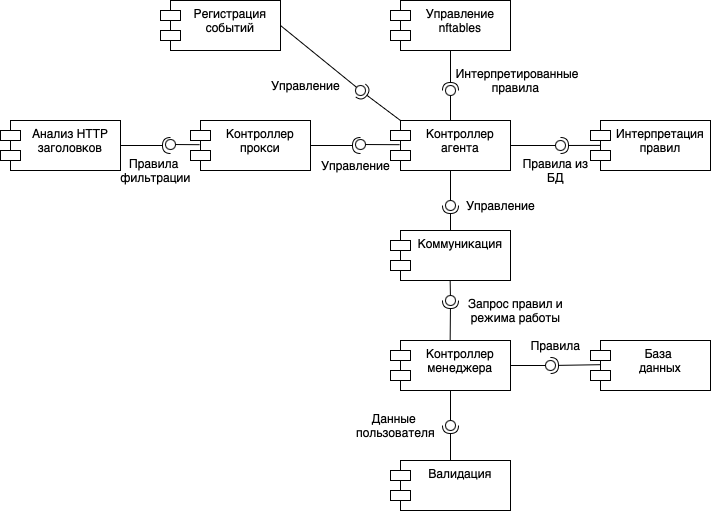

The diagram above was exported from draw.io. Its source (the exported page's mxGraphModel, read from the mxfile embedded in the PNG):
<mxGraphModel dx="813" dy="583" grid="1" gridSize="10" guides="1" tooltips="1" connect="1" arrows="1" fold="1" page="1" pageScale="1" pageWidth="827" pageHeight="1169" math="0" shadow="0">
  <root>
    <mxCell id="0" />
    <mxCell id="1" parent="0" />
    <mxCell id="0qVsZ8xu-wsWnTsWrNRn-1" value="База&amp;nbsp;&lt;div&gt;данных&lt;/div&gt;" style="shape=module;align=left;spacingLeft=20;align=center;verticalAlign=top;whiteSpace=wrap;html=1;" vertex="1" parent="1">
      <mxGeometry x="620" y="400" width="120" height="50" as="geometry" />
    </mxCell>
    <mxCell id="0qVsZ8xu-wsWnTsWrNRn-5" value="Контроллер&lt;div&gt;менеджера&lt;/div&gt;" style="shape=module;align=left;spacingLeft=20;align=center;verticalAlign=top;whiteSpace=wrap;html=1;" vertex="1" parent="1">
      <mxGeometry x="420" y="400" width="120" height="50" as="geometry" />
    </mxCell>
    <mxCell id="0qVsZ8xu-wsWnTsWrNRn-6" value="Валидация" style="shape=module;align=left;spacingLeft=20;align=center;verticalAlign=top;whiteSpace=wrap;html=1;" vertex="1" parent="1">
      <mxGeometry x="420" y="520" width="120" height="50" as="geometry" />
    </mxCell>
    <mxCell id="0qVsZ8xu-wsWnTsWrNRn-7" value="Коммуникация" style="shape=module;align=left;spacingLeft=20;align=center;verticalAlign=top;whiteSpace=wrap;html=1;" vertex="1" parent="1">
      <mxGeometry x="420" y="290" width="120" height="50" as="geometry" />
    </mxCell>
    <mxCell id="0qVsZ8xu-wsWnTsWrNRn-8" value="Управление nftables" style="shape=module;align=left;spacingLeft=20;align=center;verticalAlign=top;whiteSpace=wrap;html=1;" vertex="1" parent="1">
      <mxGeometry x="420" y="60" width="120" height="50" as="geometry" />
    </mxCell>
    <mxCell id="0qVsZ8xu-wsWnTsWrNRn-9" value="Регистрация событий" style="shape=module;align=left;spacingLeft=20;align=center;verticalAlign=top;whiteSpace=wrap;html=1;" vertex="1" parent="1">
      <mxGeometry x="190" y="60" width="120" height="50" as="geometry" />
    </mxCell>
    <mxCell id="0qVsZ8xu-wsWnTsWrNRn-10" value="Контроллер&lt;div&gt;агента&lt;/div&gt;" style="shape=module;align=left;spacingLeft=20;align=center;verticalAlign=top;whiteSpace=wrap;html=1;" vertex="1" parent="1">
      <mxGeometry x="420" y="180" width="120" height="50" as="geometry" />
    </mxCell>
    <mxCell id="0qVsZ8xu-wsWnTsWrNRn-11" value="Анализ HTTP заголовков" style="shape=module;align=left;spacingLeft=20;align=center;verticalAlign=top;whiteSpace=wrap;html=1;" vertex="1" parent="1">
      <mxGeometry x="30" y="180" width="120" height="50" as="geometry" />
    </mxCell>
    <mxCell id="0qVsZ8xu-wsWnTsWrNRn-12" value="Контроллер прокси" style="shape=module;align=left;spacingLeft=20;align=center;verticalAlign=top;whiteSpace=wrap;html=1;" vertex="1" parent="1">
      <mxGeometry x="220" y="180" width="120" height="50" as="geometry" />
    </mxCell>
    <mxCell id="0qVsZ8xu-wsWnTsWrNRn-13" value="Интерпретация правил" style="shape=module;align=left;spacingLeft=20;align=center;verticalAlign=top;whiteSpace=wrap;html=1;" vertex="1" parent="1">
      <mxGeometry x="620" y="180" width="120" height="50" as="geometry" />
    </mxCell>
    <mxCell id="0qVsZ8xu-wsWnTsWrNRn-18" value="" style="rounded=0;orthogonalLoop=1;jettySize=auto;html=1;endArrow=oval;endFill=0;sketch=0;sourcePerimeterSpacing=0;targetPerimeterSpacing=0;endSize=10;entryX=-0.095;entryY=0.7;entryDx=0;entryDy=0;entryPerimeter=0;exitX=0.5;exitY=1;exitDx=0;exitDy=0;" edge="1" target="0qVsZ8xu-wsWnTsWrNRn-19" parent="1" source="0qVsZ8xu-wsWnTsWrNRn-5">
      <mxGeometry relative="1" as="geometry">
        <mxPoint x="80" y="435" as="sourcePoint" />
      </mxGeometry>
    </mxCell>
    <mxCell id="0qVsZ8xu-wsWnTsWrNRn-20" value="" style="rounded=0;orthogonalLoop=1;jettySize=auto;html=1;endArrow=halfCircle;endFill=0;endSize=6;strokeWidth=1;sketch=0;exitX=0.5;exitY=0;exitDx=0;exitDy=0;entryX=0.786;entryY=1.317;entryDx=0;entryDy=0;entryPerimeter=0;" edge="1" parent="1" source="0qVsZ8xu-wsWnTsWrNRn-6" target="0qVsZ8xu-wsWnTsWrNRn-19">
      <mxGeometry relative="1" as="geometry">
        <mxPoint x="480" y="520" as="sourcePoint" />
        <mxPoint x="520" y="500" as="targetPoint" />
      </mxGeometry>
    </mxCell>
    <mxCell id="0qVsZ8xu-wsWnTsWrNRn-19" value="" style="ellipse;whiteSpace=wrap;html=1;align=center;aspect=fixed;fillColor=none;strokeColor=none;resizable=0;perimeter=centerPerimeter;rotatable=0;allowArrows=0;points=[];outlineConnect=1;" vertex="1" parent="1">
      <mxGeometry x="475" y="480" width="10" height="10" as="geometry" />
    </mxCell>
    <mxCell id="0qVsZ8xu-wsWnTsWrNRn-22" value="" style="rounded=0;orthogonalLoop=1;jettySize=auto;html=1;endArrow=oval;endFill=0;sketch=0;sourcePerimeterSpacing=0;targetPerimeterSpacing=0;endSize=10;exitX=1;exitY=0.5;exitDx=0;exitDy=0;" edge="1" parent="1" source="0qVsZ8xu-wsWnTsWrNRn-5">
      <mxGeometry relative="1" as="geometry">
        <mxPoint x="320" y="365" as="sourcePoint" />
        <mxPoint x="580" y="425" as="targetPoint" />
      </mxGeometry>
    </mxCell>
    <mxCell id="0qVsZ8xu-wsWnTsWrNRn-23" value="" style="ellipse;whiteSpace=wrap;html=1;align=center;aspect=fixed;fillColor=none;strokeColor=none;resizable=0;perimeter=centerPerimeter;rotatable=0;allowArrows=0;points=[];outlineConnect=1;" vertex="1" parent="1">
      <mxGeometry x="390" y="350" width="10" height="10" as="geometry" />
    </mxCell>
    <mxCell id="0qVsZ8xu-wsWnTsWrNRn-25" value="" style="rounded=0;orthogonalLoop=1;jettySize=auto;html=1;endArrow=halfCircle;endFill=0;endSize=6;strokeWidth=1;sketch=0;exitX=0.081;exitY=0.484;exitDx=0;exitDy=0;exitPerimeter=0;" edge="1" parent="1" source="0qVsZ8xu-wsWnTsWrNRn-1">
      <mxGeometry relative="1" as="geometry">
        <mxPoint x="610" y="480" as="sourcePoint" />
        <mxPoint x="580" y="425" as="targetPoint" />
      </mxGeometry>
    </mxCell>
    <mxCell id="0qVsZ8xu-wsWnTsWrNRn-26" value="" style="rounded=0;orthogonalLoop=1;jettySize=auto;html=1;endArrow=halfCircle;endFill=0;endSize=6;strokeWidth=1;sketch=0;exitX=0.5;exitY=0;exitDx=0;exitDy=0;" edge="1" parent="1">
      <mxGeometry relative="1" as="geometry">
        <mxPoint x="479.66" y="400" as="sourcePoint" />
        <mxPoint x="480" y="360" as="targetPoint" />
      </mxGeometry>
    </mxCell>
    <mxCell id="0qVsZ8xu-wsWnTsWrNRn-27" value="" style="rounded=0;orthogonalLoop=1;jettySize=auto;html=1;endArrow=oval;endFill=0;sketch=0;sourcePerimeterSpacing=0;targetPerimeterSpacing=0;endSize=10;exitX=0.5;exitY=1;exitDx=0;exitDy=0;" edge="1" parent="1">
      <mxGeometry relative="1" as="geometry">
        <mxPoint x="479.66" y="340" as="sourcePoint" />
        <mxPoint x="480" y="360" as="targetPoint" />
      </mxGeometry>
    </mxCell>
    <mxCell id="0qVsZ8xu-wsWnTsWrNRn-28" value="" style="rounded=0;orthogonalLoop=1;jettySize=auto;html=1;endArrow=halfCircle;endFill=0;endSize=6;strokeWidth=1;sketch=0;exitX=0.5;exitY=0;exitDx=0;exitDy=0;" edge="1" target="0qVsZ8xu-wsWnTsWrNRn-30" parent="1" source="0qVsZ8xu-wsWnTsWrNRn-7">
      <mxGeometry relative="1" as="geometry">
        <mxPoint x="500" y="265" as="sourcePoint" />
      </mxGeometry>
    </mxCell>
    <mxCell id="0qVsZ8xu-wsWnTsWrNRn-29" value="" style="rounded=0;orthogonalLoop=1;jettySize=auto;html=1;endArrow=oval;endFill=0;sketch=0;sourcePerimeterSpacing=0;targetPerimeterSpacing=0;endSize=10;exitX=0.5;exitY=1;exitDx=0;exitDy=0;" edge="1" target="0qVsZ8xu-wsWnTsWrNRn-30" parent="1" source="0qVsZ8xu-wsWnTsWrNRn-10">
      <mxGeometry relative="1" as="geometry">
        <mxPoint x="460" y="265" as="sourcePoint" />
      </mxGeometry>
    </mxCell>
    <mxCell id="0qVsZ8xu-wsWnTsWrNRn-30" value="" style="ellipse;whiteSpace=wrap;html=1;align=center;aspect=fixed;fillColor=none;strokeColor=none;resizable=0;perimeter=centerPerimeter;rotatable=0;allowArrows=0;points=[];outlineConnect=1;" vertex="1" parent="1">
      <mxGeometry x="475" y="260" width="10" height="10" as="geometry" />
    </mxCell>
    <mxCell id="0qVsZ8xu-wsWnTsWrNRn-34" value="" style="rounded=0;orthogonalLoop=1;jettySize=auto;html=1;endArrow=halfCircle;endFill=0;endSize=6;strokeWidth=1;sketch=0;exitX=0.087;exitY=0.498;exitDx=0;exitDy=0;exitPerimeter=0;" edge="1" parent="1" source="0qVsZ8xu-wsWnTsWrNRn-13">
      <mxGeometry relative="1" as="geometry">
        <mxPoint x="350" y="315" as="sourcePoint" />
        <mxPoint x="590" y="205" as="targetPoint" />
      </mxGeometry>
    </mxCell>
    <mxCell id="0qVsZ8xu-wsWnTsWrNRn-35" value="" style="rounded=0;orthogonalLoop=1;jettySize=auto;html=1;endArrow=oval;endFill=0;sketch=0;sourcePerimeterSpacing=0;targetPerimeterSpacing=0;endSize=10;exitX=1;exitY=0.5;exitDx=0;exitDy=0;" edge="1" parent="1" source="0qVsZ8xu-wsWnTsWrNRn-10">
      <mxGeometry relative="1" as="geometry">
        <mxPoint x="310" y="315" as="sourcePoint" />
        <mxPoint x="590" y="205" as="targetPoint" />
      </mxGeometry>
    </mxCell>
    <mxCell id="0qVsZ8xu-wsWnTsWrNRn-36" value="" style="ellipse;whiteSpace=wrap;html=1;align=center;aspect=fixed;fillColor=none;strokeColor=none;resizable=0;perimeter=centerPerimeter;rotatable=0;allowArrows=0;points=[];outlineConnect=1;" vertex="1" parent="1">
      <mxGeometry x="325" y="310" width="10" height="10" as="geometry" />
    </mxCell>
    <mxCell id="0qVsZ8xu-wsWnTsWrNRn-37" value="" style="rounded=0;orthogonalLoop=1;jettySize=auto;html=1;endArrow=halfCircle;endFill=0;endSize=6;strokeWidth=1;sketch=0;exitX=0.5;exitY=1;exitDx=0;exitDy=0;" edge="1" parent="1" source="0qVsZ8xu-wsWnTsWrNRn-8">
      <mxGeometry relative="1" as="geometry">
        <mxPoint x="470" y="285" as="sourcePoint" />
        <mxPoint x="480" y="150" as="targetPoint" />
      </mxGeometry>
    </mxCell>
    <mxCell id="0qVsZ8xu-wsWnTsWrNRn-38" value="" style="rounded=0;orthogonalLoop=1;jettySize=auto;html=1;endArrow=oval;endFill=0;sketch=0;sourcePerimeterSpacing=0;targetPerimeterSpacing=0;endSize=10;exitX=0.5;exitY=0;exitDx=0;exitDy=0;" edge="1" parent="1" source="0qVsZ8xu-wsWnTsWrNRn-10">
      <mxGeometry relative="1" as="geometry">
        <mxPoint x="430" y="285" as="sourcePoint" />
        <mxPoint x="480" y="150" as="targetPoint" />
      </mxGeometry>
    </mxCell>
    <mxCell id="0qVsZ8xu-wsWnTsWrNRn-39" value="" style="ellipse;whiteSpace=wrap;html=1;align=center;aspect=fixed;fillColor=none;strokeColor=none;resizable=0;perimeter=centerPerimeter;rotatable=0;allowArrows=0;points=[];outlineConnect=1;" vertex="1" parent="1">
      <mxGeometry x="445" y="280" width="10" height="10" as="geometry" />
    </mxCell>
    <mxCell id="0qVsZ8xu-wsWnTsWrNRn-40" value="" style="rounded=0;orthogonalLoop=1;jettySize=auto;html=1;endArrow=halfCircle;endFill=0;endSize=6;strokeWidth=1;sketch=0;exitX=1;exitY=0.5;exitDx=0;exitDy=0;" edge="1" parent="1" source="0qVsZ8xu-wsWnTsWrNRn-12">
      <mxGeometry relative="1" as="geometry">
        <mxPoint x="420" y="275" as="sourcePoint" />
        <mxPoint x="390" y="205" as="targetPoint" />
      </mxGeometry>
    </mxCell>
    <mxCell id="0qVsZ8xu-wsWnTsWrNRn-41" value="" style="rounded=0;orthogonalLoop=1;jettySize=auto;html=1;endArrow=oval;endFill=0;sketch=0;sourcePerimeterSpacing=0;targetPerimeterSpacing=0;endSize=10;exitX=0.076;exitY=0.484;exitDx=0;exitDy=0;exitPerimeter=0;" edge="1" parent="1" source="0qVsZ8xu-wsWnTsWrNRn-10">
      <mxGeometry relative="1" as="geometry">
        <mxPoint x="380" y="275" as="sourcePoint" />
        <mxPoint x="390" y="204" as="targetPoint" />
      </mxGeometry>
    </mxCell>
    <mxCell id="0qVsZ8xu-wsWnTsWrNRn-42" value="" style="ellipse;whiteSpace=wrap;html=1;align=center;aspect=fixed;fillColor=none;strokeColor=none;resizable=0;perimeter=centerPerimeter;rotatable=0;allowArrows=0;points=[];outlineConnect=1;" vertex="1" parent="1">
      <mxGeometry x="395" y="270" width="10" height="10" as="geometry" />
    </mxCell>
    <mxCell id="0qVsZ8xu-wsWnTsWrNRn-43" value="" style="rounded=0;orthogonalLoop=1;jettySize=auto;html=1;endArrow=halfCircle;endFill=0;endSize=6;strokeWidth=1;sketch=0;exitX=0;exitY=0;exitDx=10;exitDy=0;exitPerimeter=0;" edge="1" parent="1" source="0qVsZ8xu-wsWnTsWrNRn-10">
      <mxGeometry relative="1" as="geometry">
        <mxPoint x="350" y="235" as="sourcePoint" />
        <mxPoint x="390" y="150" as="targetPoint" />
      </mxGeometry>
    </mxCell>
    <mxCell id="0qVsZ8xu-wsWnTsWrNRn-44" value="" style="rounded=0;orthogonalLoop=1;jettySize=auto;html=1;endArrow=oval;endFill=0;sketch=0;sourcePerimeterSpacing=0;targetPerimeterSpacing=0;endSize=10;exitX=1;exitY=0.5;exitDx=0;exitDy=0;" edge="1" parent="1" source="0qVsZ8xu-wsWnTsWrNRn-9">
      <mxGeometry relative="1" as="geometry">
        <mxPoint x="310" y="235" as="sourcePoint" />
        <mxPoint x="390" y="150" as="targetPoint" />
      </mxGeometry>
    </mxCell>
    <mxCell id="0qVsZ8xu-wsWnTsWrNRn-45" value="" style="ellipse;whiteSpace=wrap;html=1;align=center;aspect=fixed;fillColor=none;strokeColor=none;resizable=0;perimeter=centerPerimeter;rotatable=0;allowArrows=0;points=[];outlineConnect=1;" vertex="1" parent="1">
      <mxGeometry x="325" y="230" width="10" height="10" as="geometry" />
    </mxCell>
    <mxCell id="0qVsZ8xu-wsWnTsWrNRn-46" value="" style="rounded=0;orthogonalLoop=1;jettySize=auto;html=1;endArrow=halfCircle;endFill=0;endSize=6;strokeWidth=1;sketch=0;exitX=1;exitY=0.5;exitDx=0;exitDy=0;" edge="1" parent="1" source="0qVsZ8xu-wsWnTsWrNRn-11">
      <mxGeometry relative="1" as="geometry">
        <mxPoint x="440" y="235" as="sourcePoint" />
        <mxPoint x="200" y="205" as="targetPoint" />
      </mxGeometry>
    </mxCell>
    <mxCell id="0qVsZ8xu-wsWnTsWrNRn-47" value="" style="rounded=0;orthogonalLoop=1;jettySize=auto;html=1;endArrow=oval;endFill=0;sketch=0;sourcePerimeterSpacing=0;targetPerimeterSpacing=0;endSize=10;exitX=0.076;exitY=0.484;exitDx=0;exitDy=0;exitPerimeter=0;" edge="1" parent="1" source="0qVsZ8xu-wsWnTsWrNRn-12">
      <mxGeometry relative="1" as="geometry">
        <mxPoint x="400" y="235" as="sourcePoint" />
        <mxPoint x="200" y="204" as="targetPoint" />
      </mxGeometry>
    </mxCell>
    <mxCell id="0qVsZ8xu-wsWnTsWrNRn-48" value="" style="ellipse;whiteSpace=wrap;html=1;align=center;aspect=fixed;fillColor=none;strokeColor=none;resizable=0;perimeter=centerPerimeter;rotatable=0;allowArrows=0;points=[];outlineConnect=1;" vertex="1" parent="1">
      <mxGeometry x="415" y="230" width="10" height="10" as="geometry" />
    </mxCell>
    <mxCell id="0qVsZ8xu-wsWnTsWrNRn-49" value="&lt;font&gt;Данные&amp;nbsp;&lt;/font&gt;&lt;div&gt;&lt;font&gt;пользователя&lt;/font&gt;&lt;/div&gt;" style="text;html=1;align=center;verticalAlign=middle;resizable=0;points=[];autosize=1;strokeColor=none;fillColor=none;" vertex="1" parent="1">
      <mxGeometry x="375" y="465" width="100" height="40" as="geometry" />
    </mxCell>
    <mxCell id="0qVsZ8xu-wsWnTsWrNRn-50" value="Правила" style="text;html=1;align=center;verticalAlign=middle;resizable=0;points=[];autosize=1;strokeColor=none;fillColor=none;" vertex="1" parent="1">
      <mxGeometry x="550" y="390" width="70" height="30" as="geometry" />
    </mxCell>
    <mxCell id="0qVsZ8xu-wsWnTsWrNRn-51" value="Запрос правил и&lt;div&gt;режима работы&lt;/div&gt;" style="text;html=1;align=center;verticalAlign=middle;resizable=0;points=[];autosize=1;strokeColor=none;fillColor=none;" vertex="1" parent="1">
      <mxGeometry x="485" y="350" width="120" height="40" as="geometry" />
    </mxCell>
    <mxCell id="0qVsZ8xu-wsWnTsWrNRn-52" value="Управление" style="text;html=1;align=center;verticalAlign=middle;resizable=0;points=[];autosize=1;strokeColor=none;fillColor=none;" vertex="1" parent="1">
      <mxGeometry x="485" y="250" width="90" height="30" as="geometry" />
    </mxCell>
    <mxCell id="0qVsZ8xu-wsWnTsWrNRn-53" value="Правила из&lt;div&gt;БД&lt;/div&gt;" style="text;html=1;align=center;verticalAlign=middle;resizable=0;points=[];autosize=1;strokeColor=none;fillColor=none;" vertex="1" parent="1">
      <mxGeometry x="540" y="210" width="90" height="40" as="geometry" />
    </mxCell>
    <mxCell id="0qVsZ8xu-wsWnTsWrNRn-54" value="&amp;nbsp;Интерпретированные&lt;div&gt;правила&lt;/div&gt;" style="text;html=1;align=center;verticalAlign=middle;resizable=0;points=[];autosize=1;strokeColor=none;fillColor=none;" vertex="1" parent="1">
      <mxGeometry x="470" y="120" width="150" height="40" as="geometry" />
    </mxCell>
    <mxCell id="0qVsZ8xu-wsWnTsWrNRn-55" value="Управление" style="text;html=1;align=center;verticalAlign=middle;resizable=0;points=[];autosize=1;strokeColor=none;fillColor=none;" vertex="1" parent="1">
      <mxGeometry x="340" y="210" width="90" height="30" as="geometry" />
    </mxCell>
    <mxCell id="0qVsZ8xu-wsWnTsWrNRn-56" value="Правила&amp;nbsp;&lt;div&gt;фильтрации&lt;/div&gt;" style="text;html=1;align=center;verticalAlign=middle;resizable=0;points=[];autosize=1;strokeColor=none;fillColor=none;" vertex="1" parent="1">
      <mxGeometry x="140" y="210" width="90" height="40" as="geometry" />
    </mxCell>
    <mxCell id="0qVsZ8xu-wsWnTsWrNRn-57" value="Управление" style="text;html=1;align=center;verticalAlign=middle;resizable=0;points=[];autosize=1;strokeColor=none;fillColor=none;" vertex="1" parent="1">
      <mxGeometry x="290" y="130" width="90" height="30" as="geometry" />
    </mxCell>
  </root>
</mxGraphModel>